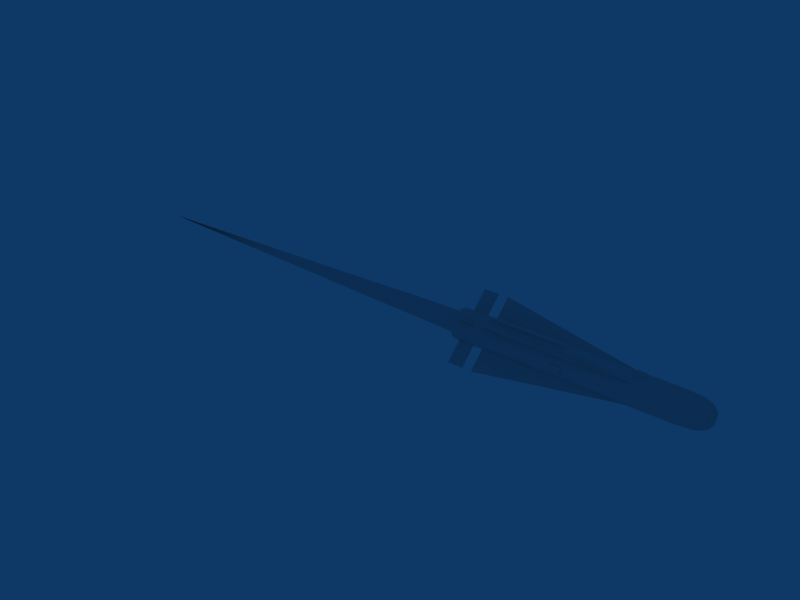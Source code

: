 # Source: AGM-65H_12vert.blend  (saved by Blender 2.49.0; exported with 4.5.12 LTS)
import bpy
from mathutils import Matrix  # noqa: F401  (used for matrix-valued properties, if any)

bpy.ops.wm.read_factory_settings(use_empty=True)
scene = bpy.context.scene
scene.name = 'Scene'

# ---- collections
col_collection_1 = bpy.data.collections.new('Collection 1'); scene.collection.children.link(col_collection_1)

# ---- materials (node trees are filled in below, after node groups)
mat_mat_001 = bpy.data.materials.new('Mat.001')
mat_mat_001.alpha_threshold = 0.0
mat_mat_001.roughness = 0.5
mat_mat_001.line_color = (0.0, 0.0, 0.0, 1.0)

# ---- material node trees

# ---- world
world_world = bpy.data.worlds.new('World'); scene.world = world_world
world_world.color = (0.05656, 0.2208, 0.4)
world_world.use_sun_shadow = False
world_world.sun_shadow_jitter_overblur = 0.0
world_world.cycles.sampling_method = 'MANUAL'
world_world.cycles.sample_map_resolution = 256

# ---- meshes
me_circle_001 = bpy.data.meshes.new('Circle.001')
me_circle_001.from_pydata([(-1.039e+04, 0.1504, 7.451e-08), (-1.039e+04, 0.1303, 0.0752), (-1.039e+04, 0.0752, 0.1303), (-1.039e+04, -6.057e-08, 0.1504), (-1.039e+04, -0.0752, 0.1303), (-1.039e+04, -0.1303, 0.0752), (-1.039e+04, -0.1504, -7.451e-08), (-1.039e+04, -0.1303, -0.0752), (-1.039e+04, -0.0752, -0.1303), (-1.039e+04, 1.115e-08, -0.1504), (-1.039e+04, 0.0752, -0.1303), (-1.039e+04, 0.1303, -0.0752), (-1.039e+04, 0.1049, 2.98e-08), (-1.039e+04, 0.09089, -0.05247), (-1.039e+04, 0.09089, 0.05247), (-1.039e+04, 0.05247, 0.09089), (-1.039e+04, -4.227e-08, 0.1049), (-1.039e+04, -0.05247, 0.09089), (-1.039e+04, -0.09089, 0.05247), (-1.039e+04, -0.1049, -7.451e-08), (-1.039e+04, -0.09089, -0.05247), (-1.039e+04, -0.05247, -0.09089), (-1.039e+04, 7.777e-09, -0.1049), (-1.039e+04, 0.05247, -0.09089), (-1.039e+04, 0.1303, -0.0752), (-1.039e+04, 0.0752, -0.1303), (-1.039e+04, 1.115e-08, -0.1504), (-1.039e+04, -0.0752, -0.1303), (-1.039e+04, -0.1303, -0.0752), (-1.039e+04, -0.1504, -7.451e-08), (-1.039e+04, -0.1303, 0.0752), (-1.039e+04, -0.0752, 0.1303), (-1.039e+04, -6.057e-08, 0.1504), (-1.039e+04, 0.0752, 0.1303), (-1.039e+04, 0.1303, 0.0752), (-1.039e+04, 0.1504, 7.451e-08), (1.139e+04, 0.1303, -0.0752), (1.139e+04, 0.0752, -0.1303), (1.139e+04, 1.115e-08, -0.1504), (1.139e+04, -0.0752, -0.1303), (1.139e+04, -0.1303, -0.0752), (1.139e+04, -0.1504, -7.451e-08), (1.139e+04, -0.1303, 0.0752), (1.139e+04, -0.0752, 0.1303), (1.139e+04, -6.057e-08, 0.1504), (1.139e+04, 0.0752, 0.1303), (1.139e+04, 0.1303, 0.0752), (1.139e+04, 0.1504, 7.451e-08), (1.318e+04, 0.06874, -0.1191), (1.318e+04, 0.1191, -0.06874), (1.318e+04, 1.019e-08, -0.1375), (1.318e+04, -0.06874, -0.1191), (1.318e+04, -0.1191, -0.06874), (1.318e+04, -0.1375, -7.451e-08), (1.318e+04, -0.1191, 0.06874), (1.318e+04, -0.06874, 0.1191), (1.318e+04, -5.536e-08, 0.1375), (1.318e+04, 0.06874, 0.1191), (1.318e+04, 0.1191, 0.06874), (1.318e+04, 0.1375, 5.96e-08), (1.392e+04, 0.05459, -0.09456), (1.392e+04, 0.09456, -0.05459), (1.392e+04, 8.091e-09, -0.1092), (1.392e+04, -0.05459, -0.09456), (1.392e+04, -0.09456, -0.05459), (1.392e+04, -0.1092, -7.451e-08), (1.392e+04, -0.09456, 0.05459), (1.392e+04, -0.05459, 0.09456), (1.392e+04, -4.397e-08, 0.1092), (1.392e+04, 0.05459, 0.09456), (1.392e+04, 0.09456, 0.05459), (1.392e+04, 0.1092, 2.98e-08), (1.428e+04, 0.06774, -0.03911), (1.428e+04, 0.03911, -0.06774), (1.428e+04, 5.797e-09, -0.07822), (1.428e+04, -0.03911, -0.06774), (1.428e+04, -0.06774, -0.03911), (1.428e+04, -0.07822, -8.941e-08), (1.428e+04, -0.06774, 0.03911), (1.428e+04, -0.03911, 0.06774), (1.428e+04, -3.15e-08, 0.07822), (1.428e+04, 0.03911, 0.06774), (1.428e+04, 0.06774, 0.03911), (1.428e+04, 0.07822, 0.0), (1.45e+04, -7.451e-09, -8.941e-08), (1.095e+04, 0.1303, -0.0752), (1.095e+04, 0.0752, -0.1303), (1.095e+04, 1.115e-08, -0.1504), (1.095e+04, -0.0752, -0.1303), (1.095e+04, -0.1303, -0.0752), (1.095e+04, -0.1504, -7.451e-08), (1.095e+04, -0.1303, 0.0752), (1.095e+04, -0.0752, 0.1303), (1.095e+04, -6.057e-08, 0.1504), (1.095e+04, 0.0752, 0.1303), (1.095e+04, 0.1303, 0.0752), (1.095e+04, 0.1504, 7.451e-08), (8070.0, 0.1303, -0.0752), (8070.0, 0.0752, -0.1303), (8070.0, 1.115e-08, -0.1504), (8070.0, -0.0752, -0.1303), (8070.0, -0.1303, -0.0752), (8070.0, -0.1504, -7.451e-08), (8070.0, -0.1303, 0.0752), (8070.0, -0.0752, 0.1303), (8070.0, -6.057e-08, 0.1504), (8070.0, 0.0752, 0.1303), (8070.0, 0.1303, 0.0752), (8070.0, 0.1504, 7.451e-08), (7147.0, 0.1303, -0.0752), (7147.0, 0.0752, -0.1303), (7147.0, 1.115e-08, -0.1504), (7147.0, -0.0752, -0.1303), (7147.0, -0.1303, -0.0752), (7147.0, -0.1504, -7.451e-08), (7147.0, -0.1303, 0.0752), (7147.0, -0.0752, 0.1303), (7147.0, -6.057e-08, 0.1504), (7147.0, 0.0752, 0.1303), (7147.0, 0.1303, 0.0752), (7147.0, 0.1504, 7.451e-08), (-7147.0, 0.1303, -0.0752), (-7147.0, 0.0752, -0.1303), (-7147.0, 1.115e-08, -0.1504), (-7147.0, -0.0752, -0.1303), (-7147.0, -0.1303, -0.0752), (-7147.0, -0.1504, -7.451e-08), (-7147.0, -0.1303, 0.0752), (-7147.0, -0.0752, 0.1303), (-7147.0, -6.057e-08, 0.1504), (-7147.0, 0.0752, 0.1303), (-7147.0, 0.1303, 0.0752), (-7147.0, 0.1504, 7.451e-08), (-8169.0, 0.1303, -0.0752), (-8169.0, 0.0752, -0.1303), (-8169.0, 1.115e-08, -0.1504), (-8169.0, -0.0752, -0.1303), (-8169.0, -0.1303, -0.0752), (-8169.0, -0.1504, -7.451e-08), (-8169.0, -0.1303, 0.0752), (-8169.0, -0.0752, 0.1303), (-8169.0, -6.057e-08, 0.1504), (-8169.0, 0.0752, 0.1303), (-8169.0, 0.1303, 0.0752), (-8169.0, 0.1504, 7.451e-08), (-57.2, 0.1538, -9.875e-05), (-57.2, -0.1538, -9.875e-05), (1118.0, 0.1538, -9.875e-05), (1118.0, -0.1538, -9.875e-05), (-57.2, 0.1446, 0.03565), (-57.2, -0.1446, 0.03565), (-57.2, 0.1434, -0.04214), (-57.2, -0.1434, -0.04214), (1118.0, 0.1434, -0.04214), (1118.0, -0.1434, -0.04214), (1118.0, 0.1446, 0.03565), (1118.0, -0.1446, 0.03565), (-7204.0, -0.2663, -0.2663), (-7204.0, 0.2663, 0.2663), (390.8, -0.08822, -0.1046), (390.8, 0.1046, 0.08822), (7986.0, -0.0964, -0.0964), (7986.0, 0.0964, 0.0964), (-7204.0, -0.0964, -0.0964), (-7204.0, 0.0964, 0.0964), (-8170.0, -0.2654, -0.2654), (-8170.0, 0.2654, 0.2654), (-9747.0, -0.2654, -0.2654), (-9747.0, 0.2654, 0.2654), (-9747.0, -0.0964, -0.0964), (-9747.0, 0.0964, 0.0964), (-8170.0, -0.0964, -0.0964), (-8170.0, 0.0964, 0.0964), (-8958.0, -0.08913, -0.1037), (-8958.0, 0.1037, 0.08913), (-7204.0, 0.2663, 0.2663), (-7204.0, -0.2663, -0.2663), (390.8, 0.08822, 0.1046), (390.8, -0.1046, -0.08822), (7986.0, 0.0964, 0.0964), (7986.0, -0.0964, -0.0964), (-7204.0, 0.0964, 0.0964), (-7204.0, -0.0964, -0.0964), (-8170.0, 0.2654, 0.2654), (-8170.0, -0.2654, -0.2654), (-9747.0, 0.2654, 0.2654), (-9747.0, -0.2654, -0.2654), (-9747.0, 0.0964, 0.0964), (-9747.0, -0.0964, -0.0964), (-8170.0, 0.0964, 0.0964), (-8170.0, -0.0964, -0.0964), (-8958.0, 0.08913, 0.1037), (-8958.0, -0.1037, -0.08913), (-7204.0, 0.2663, -0.2663), (-7204.0, -0.2663, 0.2663), (390.8, 0.1046, -0.08822), (390.8, -0.08822, 0.1046), (7986.0, 0.0964, -0.0964), (7986.0, -0.0964, 0.0964), (-7204.0, 0.0964, -0.0964), (-7204.0, -0.0964, 0.0964), (-8170.0, 0.2654, -0.2654), (-8170.0, -0.2654, 0.2654), (-9747.0, 0.2654, -0.2654), (-9747.0, -0.2654, 0.2654), (-9747.0, 0.0964, -0.0964), (-9747.0, -0.0964, 0.0964), (-8170.0, 0.0964, -0.0964), (-8170.0, -0.0964, 0.0964), (-8958.0, 0.1037, -0.08913), (-8958.0, -0.08913, 0.1037), (-7204.0, -0.2663, 0.2663), (-7204.0, 0.2663, -0.2663), (390.8, -0.1046, 0.08822), (390.8, 0.08822, -0.1046), (7986.0, -0.0964, 0.0964), (7986.0, 0.0964, -0.0964), (-7204.0, -0.0964, 0.0964), (-7204.0, 0.0964, -0.0964), (-8170.0, -0.2654, 0.2654), (-8170.0, 0.2654, -0.2654), (-9747.0, -0.2654, 0.2654), (-9747.0, 0.2654, -0.2654), (-9747.0, -0.0964, 0.0964), (-9747.0, 0.0964, -0.0964), (-8170.0, -0.0964, 0.0964), (-8170.0, 0.0964, -0.0964), (-8958.0, -0.1037, 0.08913), (-8958.0, 0.08913, -0.1037), (8373.0, 0.03838, 0.136), (8373.0, -0.0366, 0.136), (7066.0, -0.0366, 0.136), (7066.0, 0.03838, 0.136), (7353.0, -0.02297, 0.1725), (7353.0, 0.02474, 0.1725), (8087.0, 0.02474, 0.1725), (8087.0, -0.02297, 0.1725), (607.0, -0.02297, 0.1725), (607.0, 0.02474, 0.1725), (-6819.0, 0.02474, 0.1725), (-6819.0, -0.02297, 0.1725), (-7105.0, 0.03838, 0.136), (-7105.0, -0.0366, 0.136), (893.2, -0.0366, 0.136), (893.2, 0.03838, 0.136)], [], [(12, 0, 11, 13), (1, 0, 12, 14), (2, 1, 14, 15), (2, 15, 16, 3), (4, 3, 16, 17), (5, 4, 17, 18), (5, 18, 19, 6), (7, 6, 19, 20), (7, 20, 21, 8), (9, 8, 21, 22), (10, 9, 22, 23), (10, 23, 13, 11), (16, 15, 14, 17), (17, 14, 12, 18), (18, 12, 13, 19), (19, 13, 21, 20), (13, 23, 22, 21), (37, 36, 49, 48), (38, 37, 48, 50), (39, 38, 50, 51), (40, 39, 51, 52), (41, 40, 52, 53), (42, 41, 53, 54), (43, 42, 54, 55), (44, 43, 55, 56), (45, 44, 56, 57), (46, 45, 57, 58), (47, 46, 58, 59), (47, 59, 49, 36), (48, 49, 61, 60), (50, 48, 60, 62), (51, 50, 62, 63), (52, 51, 63, 64), (53, 52, 64, 65), (54, 53, 65, 66), (55, 54, 66, 67), (56, 55, 67, 68), (57, 56, 68, 69), (58, 57, 69, 70), (59, 58, 70, 71), (59, 71, 61, 49), (60, 61, 72, 73), (62, 60, 73, 74), (63, 62, 74, 75), (64, 63, 75, 76), (65, 64, 76, 77), (66, 65, 77, 78), (67, 66, 78, 79), (68, 67, 79, 80), (69, 68, 80, 81), (70, 69, 81, 82), (71, 70, 82, 83), (71, 83, 72, 61), (73, 72, 84), (74, 73, 84), (75, 74, 84), (76, 75, 84), (77, 76, 84), (78, 77, 84), (79, 78, 84), (80, 79, 84), (81, 80, 84), (82, 81, 84), (83, 82, 84), (83, 84, 72), (85, 36, 37, 86), (86, 37, 38, 87), (87, 38, 39, 88), (88, 39, 40, 89), (89, 40, 41, 90), (90, 41, 42, 91), (91, 42, 43, 92), (92, 43, 44, 93), (93, 44, 45, 94), (94, 45, 46, 95), (95, 46, 47, 96), (36, 85, 96, 47), (97, 85, 86, 98), (98, 86, 87, 99), (99, 87, 88, 100), (100, 88, 89, 101), (101, 89, 90, 102), (102, 90, 91, 103), (103, 91, 92, 104), (104, 92, 93, 105), (105, 93, 94, 106), (106, 94, 95, 107), (107, 95, 96, 108), (85, 97, 108, 96), (109, 97, 98, 110), (110, 98, 99, 111), (111, 99, 100, 112), (112, 100, 101, 113), (113, 101, 102, 114), (114, 102, 103, 115), (115, 103, 104, 116), (116, 104, 105, 117), (117, 105, 106, 118), (118, 106, 107, 119), (119, 107, 108, 120), (97, 109, 120, 108), (121, 109, 110, 122), (122, 110, 111, 123), (123, 111, 112, 124), (124, 112, 113, 125), (125, 113, 114, 126), (126, 114, 115, 127), (127, 115, 116, 128), (128, 116, 117, 129), (129, 117, 118, 130), (130, 118, 119, 131), (131, 119, 120, 132), (109, 121, 132, 120), (24, 133, 134, 25), (133, 121, 122, 134), (25, 134, 135, 26), (134, 122, 123, 135), (26, 135, 136, 27), (135, 123, 124, 136), (27, 136, 137, 28), (136, 124, 125, 137), (28, 137, 138, 29), (137, 125, 126, 138), (29, 138, 139, 30), (138, 126, 127, 139), (30, 139, 140, 31), (139, 127, 128, 140), (31, 140, 141, 32), (140, 128, 129, 141), (32, 141, 142, 33), (141, 129, 130, 142), (33, 142, 143, 34), (142, 130, 131, 143), (34, 143, 144, 35), (143, 131, 132, 144), (121, 133, 144, 132), (133, 24, 35, 144), (145, 147, 153, 151), (146, 152, 154, 148), (147, 145, 149, 155), (148, 156, 150, 146), (165, 167, 173), (174, 168, 166), (167, 169, 173), (174, 170, 168), (165, 173, 171), (172, 174, 166), (159, 157, 163), (164, 158, 160), (161, 157, 159), (160, 158, 162), (183, 185, 191), (192, 186, 184), (185, 187, 191), (192, 188, 186), (183, 191, 189), (190, 192, 184), (177, 175, 181), (182, 176, 178), (179, 175, 177), (178, 176, 180), (201, 203, 209), (210, 204, 202), (203, 205, 209), (210, 206, 204), (201, 209, 207), (208, 210, 202), (195, 193, 199), (200, 194, 196), (197, 193, 195), (196, 194, 198), (219, 221, 227), (228, 222, 220), (221, 223, 227), (228, 224, 222), (219, 227, 225), (226, 228, 220), (213, 211, 217), (218, 212, 214), (215, 211, 213), (214, 212, 216), (231, 233, 234, 232), (232, 234, 235, 229), (229, 235, 236, 230), (230, 236, 233, 231), (236, 235, 234, 233), (237, 238, 239, 240), (243, 237, 240, 242), (244, 238, 237, 243), (238, 244, 241, 239), (242, 240, 239, 241)])
me_circle_001.polygons.foreach_set('use_smooth', [0, 0, 0, 0, 0, 0, 0, 0, 0, 0, 0, 0, 0, 0, 0, 0, 0, 1, 1, 1, 1, 1, 1, 1, 1, 1, 1, 1, 1, 1, 1, 1, 1, 1, 1, 1, 1, 1, 1, 1, 1, 1, 1, 1, 1, 1, 1, 1, 1, 1, 1, 1, 1, 1, 1, 1, 1, 1, 1, 1, 1, 1, 1, 1, 1, 1, 1, 1, 1, 1, 1, 1, 1, 1, 1, 1, 1, 1, 1, 1, 1, 1, 1, 1, 1, 1, 1, 1, 1, 1, 1, 1, 1, 1, 1, 1, 1, 1, 1, 1, 1, 1, 1, 1, 1, 1, 1, 1, 1, 1, 1, 1, 1, 1, 1, 1, 1, 1, 1, 1, 1, 1, 1, 1, 1, 1, 1, 1, 1, 1, 1, 1, 1, 1, 1, 1, 1, 1, 1, 1, 1, 1, 1, 1, 1, 1, 1, 1, 1, 1, 1, 1, 1, 1, 1, 1, 1, 1, 1, 1, 1, 1, 1, 1, 1, 1, 1, 1, 1, 1, 1, 1, 1, 1, 1, 1, 1, 1, 1, 1, 1, 0, 0, 0, 0, 0, 0, 0, 0, 0, 0])
_ca = me_circle_001.color_attributes.new('Col', 'BYTE_COLOR', 'CORNER')
_ca.data.foreach_set('color', [0.147, 0.147, 0.147, 1.0, 0.147, 0.147, 0.147, 1.0, 0.147, 0.147, 0.147, 1.0, 0.147, 0.147, 0.147, 1.0, 0.147, 0.147, 0.147, 1.0, 0.147, 0.147, 0.147, 1.0, 0.147, 0.147, 0.147, 1.0, 0.147, 0.147, 0.147, 1.0, 0.147, 0.147, 0.147, 1.0, 0.147, 0.147, 0.147, 1.0, 0.147, 0.147, 0.147, 1.0, 0.147, 0.147, 0.147, 1.0, 0.147, 0.147, 0.147, 1.0, 0.147, 0.147, 0.147, 1.0, 0.147, 0.147, 0.147, 1.0, 0.147, 0.147, 0.147, 1.0, 0.147, 0.147, 0.147, 1.0, 0.147, 0.147, 0.147, 1.0, 0.147, 0.147, 0.147, 1.0, 0.147, 0.147, 0.147, 1.0, 0.147, 0.147, 0.147, 1.0, 0.147, 0.147, 0.147, 1.0, 0.147, 0.147, 0.147, 1.0, 0.147, 0.147, 0.147, 1.0, 0.147, 0.147, 0.147, 1.0, 0.147, 0.147, 0.147, 1.0, 0.147, 0.147, 0.147, 1.0, 0.147, 0.147, 0.147, 1.0, 0.147, 0.147, 0.147, 1.0, 0.147, 0.147, 0.147, 1.0, 0.147, 0.147, 0.147, 1.0, 0.147, 0.147, 0.147, 1.0, 0.147, 0.147, 0.147, 1.0, 0.147, 0.147, 0.147, 1.0, 0.147, 0.147, 0.147, 1.0, 0.147, 0.147, 0.147, 1.0, 0.147, 0.147, 0.147, 1.0, 0.147, 0.147, 0.147, 1.0, 0.147, 0.147, 0.147, 1.0, 0.147, 0.147, 0.147, 1.0, 0.147, 0.147, 0.147, 1.0, 0.147, 0.147, 0.147, 1.0, 0.147, 0.147, 0.147, 1.0, 0.147, 0.147, 0.147, 1.0, 0.147, 0.147, 0.147, 1.0, 0.147, 0.147, 0.147, 1.0, 0.147, 0.147, 0.147, 1.0, 0.147, 0.147, 0.147, 1.0, 0.01681, 0.01681, 0.01681, 1.0, 0.01681, 0.01681, 0.01681, 1.0, 0.01681, 0.01681, 0.01681, 1.0, 0.01681, 0.01681, 0.01681, 1.0, 0.01681, 0.01681, 0.01681, 1.0, 0.01681, 0.01681, 0.01681, 1.0, 0.01681, 0.01681, 0.01681, 1.0, 0.01681, 0.01681, 0.01681, 1.0, 0.01681, 0.01681, 0.01681, 1.0, 0.01681, 0.01681, 0.01681, 1.0, 0.01681, 0.01681, 0.01681, 1.0, 0.01681, 0.01681, 0.01681, 1.0, 0.01681, 0.01681, 0.01681, 1.0, 0.01681, 0.01681, 0.01681, 1.0, 0.01681, 0.01681, 0.01681, 1.0, 0.01681, 0.01681, 0.01681, 1.0, 0.01681, 0.01681, 0.01681, 1.0, 0.01681, 0.01681, 0.01681, 1.0, 0.01681, 0.01681, 0.01681, 1.0, 0.01681, 0.01681, 0.01681, 1.0, 0.1221, 0.117, 0.0648, 1.0, 0.1221, 0.117, 0.0648, 1.0, 0.1221, 0.117, 0.0648, 1.0, 0.1221, 0.117, 0.0648, 1.0, 0.1221, 0.117, 0.0648, 1.0, 0.1221, 0.117, 0.0648, 1.0, 0.1221, 0.117, 0.0648, 1.0, 0.1221, 0.117, 0.0648, 1.0, 0.1221, 0.117, 0.0648, 1.0, 0.1221, 0.117, 0.0648, 1.0, 0.1221, 0.117, 0.0648, 1.0, 0.1221, 0.117, 0.0648, 1.0, 0.1221, 0.117, 0.0648, 1.0, 0.1221, 0.117, 0.0648, 1.0, 0.1221, 0.117, 0.0648, 1.0, 0.1221, 0.117, 0.0648, 1.0, 0.1221, 0.117, 0.0648, 1.0, 0.1221, 0.117, 0.0648, 1.0, 0.1221, 0.117, 0.0648, 1.0, 0.1221, 0.117, 0.0648, 1.0, 0.1221, 0.117, 0.0648, 1.0, 0.1221, 0.117, 0.0648, 1.0, 0.1221, 0.117, 0.0648, 1.0, 0.1221, 0.117, 0.0648, 1.0, 0.1221, 0.117, 0.0648, 1.0, 0.1221, 0.117, 0.0648, 1.0, 0.1221, 0.117, 0.0648, 1.0, 0.1221, 0.117, 0.0648, 1.0, 0.1221, 0.117, 0.0648, 1.0, 0.1221, 0.117, 0.0648, 1.0, 0.1221, 0.117, 0.0648, 1.0, 0.1221, 0.117, 0.0648, 1.0, 0.1221, 0.117, 0.0648, 1.0, 0.1221, 0.117, 0.0648, 1.0, 0.1221, 0.117, 0.0648, 1.0, 0.1221, 0.117, 0.0648, 1.0, 0.1221, 0.117, 0.0648, 1.0, 0.1221, 0.117, 0.0648, 1.0, 0.1221, 0.117, 0.0648, 1.0, 0.1221, 0.117, 0.0648, 1.0, 0.1221, 0.117, 0.0648, 1.0, 0.1221, 0.117, 0.0648, 1.0, 0.1221, 0.117, 0.0648, 1.0, 0.1221, 0.117, 0.0648, 1.0, 0.1221, 0.117, 0.0648, 1.0, 0.1221, 0.117, 0.0648, 1.0, 0.1221, 0.117, 0.0648, 1.0, 0.1221, 0.117, 0.0648, 1.0, 0.1221, 0.117, 0.0648, 1.0, 0.1221, 0.117, 0.0648, 1.0, 0.1221, 0.117, 0.0648, 1.0, 0.1221, 0.117, 0.0648, 1.0, 0.1221, 0.117, 0.0648, 1.0, 0.1221, 0.117, 0.0648, 1.0, 0.1221, 0.117, 0.0648, 1.0, 0.1221, 0.117, 0.0648, 1.0, 0.1221, 0.117, 0.0648, 1.0, 0.1221, 0.117, 0.0648, 1.0, 0.1221, 0.117, 0.0648, 1.0, 0.1221, 0.117, 0.0648, 1.0, 0.1221, 0.117, 0.0648, 1.0, 0.1221, 0.117, 0.0648, 1.0, 0.1221, 0.117, 0.0648, 1.0, 0.1221, 0.117, 0.0648, 1.0, 0.1221, 0.117, 0.0648, 1.0, 0.1221, 0.117, 0.0648, 1.0, 0.1221, 0.117, 0.0648, 1.0, 0.1221, 0.117, 0.0648, 1.0, 0.1221, 0.117, 0.0648, 1.0, 0.1221, 0.117, 0.0648, 1.0, 0.1221, 0.117, 0.0648, 1.0, 0.1221, 0.117, 0.0648, 1.0, 0.1221, 0.117, 0.0648, 1.0, 0.1221, 0.117, 0.0648, 1.0, 0.1221, 0.117, 0.0648, 1.0, 0.1221, 0.117, 0.0648, 1.0, 0.1221, 0.117, 0.0648, 1.0, 0.1221, 0.117, 0.0648, 1.0, 0.1221, 0.117, 0.0648, 1.0, 0.1221, 0.117, 0.0648, 1.0, 0.1221, 0.117, 0.0648, 1.0, 0.1221, 0.117, 0.0648, 1.0, 0.1221, 0.117, 0.0648, 1.0, 0.1221, 0.117, 0.0648, 1.0, 0.1221, 0.117, 0.0648, 1.0, 0.1221, 0.117, 0.0648, 1.0, 0.1221, 0.117, 0.0648, 1.0, 0.1221, 0.117, 0.0648, 1.0, 0.1221, 0.117, 0.0648, 1.0, 0.1221, 0.117, 0.0648, 1.0, 0.1221, 0.117, 0.0648, 1.0, 0.1221, 0.117, 0.0648, 1.0, 0.1221, 0.117, 0.0648, 1.0, 0.1221, 0.117, 0.0648, 1.0, 0.1221, 0.117, 0.0648, 1.0, 0.1221, 0.117, 0.0648, 1.0, 0.4452, 0.4452, 0.4452, 1.0, 0.4452, 0.4452, 0.4452, 1.0, 0.4452, 0.4452, 0.4452, 1.0, 0.4452, 0.4452, 0.4452, 1.0, 0.4452, 0.4452, 0.4452, 1.0, 0.4452, 0.4452, 0.4452, 1.0, 0.4452, 0.4452, 0.4452, 1.0, 0.4452, 0.4452, 0.4452, 1.0, 0.4452, 0.4452, 0.4452, 1.0, 0.4452, 0.4452, 0.4452, 1.0, 0.4452, 0.4452, 0.4452, 1.0, 0.4452, 0.4452, 0.4452, 1.0, 0.4452, 0.4452, 0.4452, 1.0, 0.4452, 0.4452, 0.4452, 1.0, 0.4452, 0.4452, 0.4452, 1.0, 0.4452, 0.4452, 0.4452, 1.0, 0.4452, 0.4452, 0.4452, 1.0, 0.4452, 0.4452, 0.4452, 1.0, 0.4452, 0.4452, 0.4452, 1.0, 0.4452, 0.4452, 0.4452, 1.0, 0.4452, 0.4452, 0.4452, 1.0, 0.4452, 0.4452, 0.4452, 1.0, 0.4452, 0.4452, 0.4452, 1.0, 0.4452, 0.4452, 0.4452, 1.0, 0.4452, 0.4452, 0.4452, 1.0, 0.4452, 0.4452, 0.4452, 1.0, 0.4452, 0.4452, 0.4452, 1.0, 0.4452, 0.4452, 0.4452, 1.0, 0.4452, 0.4452, 0.4452, 1.0, 0.4452, 0.4452, 0.4452, 1.0, 0.4452, 0.4452, 0.4452, 1.0, 0.4452, 0.4452, 0.4452, 1.0, 0.4452, 0.4452, 0.4452, 1.0, 0.4452, 0.4452, 0.4452, 1.0, 0.4452, 0.4452, 0.4452, 1.0, 0.4452, 0.4452, 0.4452, 1.0, 0.4452, 0.4452, 0.4452, 1.0, 0.4452, 0.4452, 0.4452, 1.0, 0.4452, 0.4452, 0.4452, 1.0, 0.4452, 0.4452, 0.4452, 1.0, 0.4452, 0.4452, 0.4452, 1.0, 0.4452, 0.4452, 0.4452, 1.0, 0.4452, 0.4452, 0.4452, 1.0, 0.4452, 0.4452, 0.4452, 1.0, 0.4452, 0.4452, 0.4452, 1.0, 0.4452, 0.4452, 0.4452, 1.0, 0.4452, 0.4452, 0.4452, 1.0, 0.4452, 0.4452, 0.4452, 1.0, 0.4452, 0.4452, 0.4452, 1.0, 0.4452, 0.4452, 0.4452, 1.0, 0.4452, 0.4452, 0.4452, 1.0, 0.4452, 0.4452, 0.4452, 1.0, 0.4452, 0.4452, 0.4452, 1.0, 0.4452, 0.4452, 0.4452, 1.0, 0.4452, 0.4452, 0.4452, 1.0, 0.4452, 0.4452, 0.4452, 1.0, 0.4452, 0.4452, 0.4452, 1.0, 0.4452, 0.4452, 0.4452, 1.0, 0.4452, 0.4452, 0.4452, 1.0, 0.4452, 0.4452, 0.4452, 1.0, 0.4452, 0.4452, 0.4452, 1.0, 0.4452, 0.4452, 0.4452, 1.0, 0.4452, 0.4452, 0.4452, 1.0, 0.4452, 0.4452, 0.4452, 1.0, 0.4452, 0.4452, 0.4452, 1.0, 0.4452, 0.4452, 0.4452, 1.0, 0.4452, 0.4452, 0.4452, 1.0, 0.4452, 0.4452, 0.4452, 1.0, 0.4452, 0.4452, 0.4452, 1.0, 0.4452, 0.4452, 0.4452, 1.0, 0.4452, 0.4452, 0.4452, 1.0, 0.4452, 0.4452, 0.4452, 1.0, 0.4452, 0.4452, 0.4452, 1.0, 0.4452, 0.4452, 0.4452, 1.0, 0.4452, 0.4452, 0.4452, 1.0, 0.4452, 0.4452, 0.4452, 1.0, 0.4452, 0.4452, 0.4452, 1.0, 0.4452, 0.4452, 0.4452, 1.0, 0.4452, 0.4452, 0.4452, 1.0, 0.4452, 0.4452, 0.4452, 1.0, 0.4452, 0.4452, 0.4452, 1.0, 0.4452, 0.4452, 0.4452, 1.0, 0.4452, 0.4452, 0.4452, 1.0, 0.4452, 0.4452, 0.4452, 1.0, 0.4452, 0.4452, 0.4452, 1.0, 0.4452, 0.4452, 0.4452, 1.0, 0.4452, 0.4452, 0.4452, 1.0, 0.4452, 0.4452, 0.4452, 1.0, 0.4452, 0.4452, 0.4452, 1.0, 0.4452, 0.4452, 0.4452, 1.0, 0.4452, 0.4452, 0.4452, 1.0, 0.4452, 0.4452, 0.4452, 1.0, 0.4452, 0.4452, 0.4452, 1.0, 0.4452, 0.4452, 0.4452, 1.0, 0.4452, 0.4452, 0.4452, 1.0, 0.4452, 0.4452, 0.4452, 1.0, 0.4452, 0.4452, 0.4452, 1.0, 0.4452, 0.4452, 0.4452, 1.0, 0.4452, 0.4452, 0.4452, 1.0, 0.4452, 0.4452, 0.4452, 1.0, 0.4452, 0.4452, 0.4452, 1.0, 0.4452, 0.4452, 0.4452, 1.0, 0.4452, 0.4452, 0.4452, 1.0, 0.4452, 0.4452, 0.4452, 1.0, 0.4452, 0.4452, 0.4452, 1.0, 0.4452, 0.4452, 0.4452, 1.0, 0.4452, 0.4452, 0.4452, 1.0, 0.4452, 0.4452, 0.4452, 1.0, 0.4452, 0.4452, 0.4452, 1.0, 0.4452, 0.4452, 0.4452, 1.0, 0.4452, 0.4452, 0.4452, 1.0, 0.4452, 0.4452, 0.4452, 1.0, 0.4452, 0.4452, 0.4452, 1.0, 0.4452, 0.4452, 0.4452, 1.0, 0.4452, 0.4452, 0.4452, 1.0, 0.4452, 0.4452, 0.4452, 1.0, 0.4452, 0.4452, 0.4452, 1.0, 0.4452, 0.4452, 0.4452, 1.0, 0.4452, 0.4452, 0.4452, 1.0, 0.4452, 0.4452, 0.4452, 1.0, 0.4452, 0.4452, 0.4452, 1.0, 0.4452, 0.4452, 0.4452, 1.0, 0.4452, 0.4452, 0.4452, 1.0, 0.4452, 0.4452, 0.4452, 1.0, 0.4452, 0.4452, 0.4452, 1.0, 0.4452, 0.4452, 0.4452, 1.0, 0.4452, 0.4452, 0.4452, 1.0, 0.4452, 0.4452, 0.4452, 1.0, 0.4452, 0.4452, 0.4452, 1.0, 0.4452, 0.4452, 0.4452, 1.0, 0.4452, 0.4452, 0.4452, 1.0, 0.4452, 0.4452, 0.4452, 1.0, 0.1221, 0.117, 0.0648, 1.0, 0.1221, 0.117, 0.0648, 1.0, 0.1221, 0.117, 0.0648, 1.0, 0.1221, 0.117, 0.0648, 1.0, 0.1195, 0.1144, 0.06301, 0.9961, 0.1221, 0.117, 0.0648, 1.0, 0.1221, 0.117, 0.0648, 1.0, 0.1195, 0.1144, 0.06301, 0.9961, 0.1221, 0.117, 0.0648, 1.0, 0.1221, 0.117, 0.0648, 1.0, 0.1221, 0.117, 0.0648, 1.0, 0.1221, 0.117, 0.0648, 1.0, 0.1221, 0.117, 0.0648, 1.0, 0.1221, 0.117, 0.0648, 1.0, 0.1221, 0.117, 0.0648, 1.0, 0.1221, 0.117, 0.0648, 1.0, 0.1221, 0.117, 0.0648, 1.0, 0.1221, 0.117, 0.0648, 1.0, 0.1221, 0.117, 0.0648, 1.0, 0.1221, 0.117, 0.0648, 1.0, 0.1221, 0.117, 0.0648, 1.0, 0.1221, 0.117, 0.0648, 1.0, 0.1221, 0.117, 0.0648, 1.0, 0.1221, 0.117, 0.0648, 1.0, 0.1221, 0.117, 0.0648, 1.0, 0.1221, 0.117, 0.0648, 1.0, 0.1221, 0.117, 0.0648, 1.0, 0.1221, 0.117, 0.0648, 1.0, 0.1221, 0.117, 0.0648, 1.0, 0.1221, 0.117, 0.0648, 1.0, 0.1221, 0.117, 0.0648, 1.0, 0.1221, 0.117, 0.0648, 1.0, 0.1221, 0.117, 0.0648, 1.0, 0.1221, 0.117, 0.0648, 1.0, 0.1221, 0.117, 0.0648, 1.0, 0.1221, 0.117, 0.0648, 1.0, 0.1195, 0.1144, 0.06301, 0.9961, 0.1195, 0.1144, 0.06301, 0.9961, 0.1195, 0.1144, 0.06301, 0.9961, 0.1195, 0.1144, 0.06301, 0.9961, 0.1221, 0.117, 0.0648, 1.0, 0.1221, 0.117, 0.0648, 1.0, 0.1221, 0.117, 0.0648, 1.0, 0.1221, 0.117, 0.0648, 1.0, 0.1221, 0.117, 0.0648, 1.0, 0.1221, 0.117, 0.0648, 1.0, 0.1221, 0.117, 0.0648, 1.0, 0.1221, 0.117, 0.0648, 1.0, 0.06301, 0.06301, 0.06301, 1.0, 0.06301, 0.06301, 0.06301, 1.0, 0.06301, 0.06301, 0.06301, 1.0, 0.06301, 0.06301, 0.06301, 1.0, 0.06301, 0.06301, 0.06301, 1.0, 0.06301, 0.06301, 0.06301, 1.0, 0.06301, 0.06301, 0.06301, 1.0, 0.06301, 0.06301, 0.06301, 1.0, 0.06301, 0.06301, 0.06301, 1.0, 0.06301, 0.06301, 0.06301, 1.0, 0.06301, 0.06301, 0.06301, 1.0, 0.06301, 0.06301, 0.06301, 1.0, 0.06301, 0.06301, 0.06301, 1.0, 0.06301, 0.06301, 0.06301, 1.0, 0.06301, 0.06301, 0.06301, 1.0, 0.06301, 0.06301, 0.06301, 1.0, 0.06301, 0.06301, 0.06301, 1.0, 0.06301, 0.06301, 0.06301, 1.0, 0.06301, 0.06301, 0.06301, 1.0, 0.06301, 0.06301, 0.06301, 1.0, 0.06301, 0.06301, 0.06301, 1.0, 0.06301, 0.06301, 0.06301, 1.0, 0.06301, 0.06301, 0.06301, 1.0, 0.06301, 0.06301, 0.06301, 1.0, 0.06301, 0.06301, 0.06301, 1.0, 0.06301, 0.06301, 0.06301, 1.0, 0.06301, 0.06301, 0.06301, 1.0, 0.06301, 0.06301, 0.06301, 1.0, 0.06301, 0.06301, 0.06301, 1.0, 0.06301, 0.06301, 0.06301, 1.0, 0.06301, 0.06301, 0.06301, 1.0, 0.06301, 0.06301, 0.06301, 1.0, 0.06301, 0.06301, 0.06301, 1.0, 0.06301, 0.06301, 0.06301, 1.0, 0.06301, 0.06301, 0.06301, 1.0, 0.06301, 0.06301, 0.06301, 1.0, 0.06301, 0.06301, 0.06301, 1.0, 0.06301, 0.06301, 0.06301, 1.0, 0.06301, 0.06301, 0.06301, 1.0, 0.06301, 0.06301, 0.06301, 1.0, 0.06301, 0.06301, 0.06301, 1.0, 0.06301, 0.06301, 0.06301, 1.0, 0.06301, 0.06301, 0.06301, 1.0, 0.06301, 0.06301, 0.06301, 1.0, 0.06301, 0.06301, 0.06301, 1.0, 0.06301, 0.06301, 0.06301, 1.0, 0.06301, 0.06301, 0.06301, 1.0, 0.06301, 0.06301, 0.06301, 1.0, 0.1195, 0.1144, 0.06301, 0.9961, 0.1195, 0.1144, 0.06301, 0.9961, 0.1195, 0.1144, 0.06301, 0.9961, 0.1195, 0.1144, 0.06301, 0.9961, 0.1195, 0.1144, 0.06301, 0.9961, 0.1195, 0.1144, 0.06301, 0.9961, 0.1195, 0.1144, 0.06301, 0.9961, 0.1195, 0.1144, 0.06301, 0.9961, 0.1221, 0.117, 0.0648, 1.0, 0.1221, 0.117, 0.0648, 1.0, 0.1221, 0.117, 0.0648, 1.0, 0.1221, 0.117, 0.0648, 1.0, 0.1195, 0.1144, 0.06301, 0.9961, 0.1195, 0.1144, 0.06301, 0.9961, 0.1195, 0.1144, 0.06301, 0.9961, 0.1195, 0.1144, 0.06301, 0.9961, 0.1221, 0.117, 0.0648, 1.0, 0.1221, 0.117, 0.0648, 1.0, 0.1221, 0.117, 0.0648, 1.0, 0.1221, 0.117, 0.0648, 1.0, 0.1221, 0.117, 0.0648, 1.0, 0.1221, 0.117, 0.0648, 1.0, 0.1221, 0.117, 0.0648, 1.0, 0.1221, 0.117, 0.0648, 1.0, 0.1195, 0.1144, 0.06301, 0.9961, 0.1195, 0.1144, 0.06301, 0.9961, 0.1195, 0.1144, 0.06301, 0.9961, 0.1195, 0.1144, 0.06301, 0.9961, 0.1195, 0.1144, 0.0648, 0.9961, 0.1221, 0.117, 0.0648, 1.0, 0.1221, 0.117, 0.0648, 1.0, 0.1221, 0.117, 0.0648, 1.0, 0.1221, 0.117, 0.0648, 1.0, 0.1221, 0.117, 0.0648, 1.0, 0.1221, 0.117, 0.0648, 1.0, 0.1221, 0.117, 0.0648, 1.0, 0.1195, 0.1144, 0.06301, 0.9961, 0.1195, 0.1144, 0.06301, 0.9961, 0.1195, 0.1144, 0.06301, 0.9961, 0.1195, 0.1144, 0.06301, 0.9961, 0.1221, 0.117, 0.0648, 1.0, 0.1221, 0.117, 0.0648, 1.0, 0.1221, 0.117, 0.0648, 1.0, 0.1221, 0.117, 0.0648, 1.0, 0.1221, 0.117, 0.0648, 1.0, 0.1221, 0.117, 0.0648, 1.0, 0.1221, 0.117, 0.0648, 1.0, 0.1221, 0.117, 0.0648, 1.0, 0.1221, 0.117, 0.0648, 1.0, 0.1195, 0.1144, 0.06301, 0.9961, 0.1195, 0.1144, 0.06301, 0.9961, 0.1221, 0.117, 0.0648, 1.0, 0.2961, 0.06301, 0.0356, 1.0, 0.2961, 0.06301, 0.0356, 1.0, 0.2961, 0.06301, 0.0356, 1.0, 0.2961, 0.06301, 0.0356, 1.0, 0.1221, 0.117, 0.0648, 1.0, 0.1195, 0.1144, 0.06301, 0.9961, 0.1195, 0.1144, 0.06301, 0.9961, 0.1221, 0.117, 0.0648, 1.0, 0.2961, 0.06301, 0.0356, 1.0, 0.2961, 0.06301, 0.0356, 1.0, 0.2961, 0.06301, 0.0356, 1.0, 0.2961, 0.06301, 0.0356, 1.0, 0.1221, 0.117, 0.0648, 1.0, 0.1221, 0.117, 0.0648, 1.0, 0.1221, 0.117, 0.0648, 1.0, 0.1221, 0.117, 0.0648, 1.0, 0.2961, 0.06301, 0.0356, 1.0, 0.2961, 0.06301, 0.0356, 1.0, 0.2961, 0.06301, 0.0356, 1.0, 0.2961, 0.06301, 0.0356, 1.0, 0.1221, 0.117, 0.0648, 1.0, 0.1195, 0.1144, 0.06301, 0.9961, 0.1195, 0.1144, 0.06301, 0.9961, 0.1221, 0.117, 0.0648, 1.0, 0.2961, 0.06301, 0.0356, 1.0, 0.2961, 0.06301, 0.0356, 1.0, 0.2961, 0.06301, 0.0356, 1.0, 0.2961, 0.06301, 0.0356, 1.0, 0.1221, 0.117, 0.0648, 1.0, 0.1221, 0.117, 0.0648, 1.0, 0.1221, 0.117, 0.0648, 1.0, 0.1221, 0.117, 0.0648, 1.0, 0.2961, 0.06301, 0.0356, 1.0, 0.2961, 0.06301, 0.0356, 1.0, 0.2961, 0.06301, 0.0356, 1.0, 0.2961, 0.06301, 0.0356, 1.0, 0.1221, 0.117, 0.0648, 1.0, 0.1221, 0.117, 0.0648, 1.0, 0.1221, 0.117, 0.0648, 1.0, 0.1221, 0.117, 0.0648, 1.0, 0.2961, 0.06301, 0.0356, 1.0, 0.2961, 0.06301, 0.0356, 1.0, 0.2961, 0.06301, 0.0356, 1.0, 0.2961, 0.06301, 0.0356, 1.0, 0.1221, 0.117, 0.0648, 1.0, 0.1195, 0.1144, 0.06301, 0.9961, 0.1195, 0.1144, 0.06301, 0.9961, 0.1221, 0.117, 0.0648, 1.0, 0.2961, 0.06301, 0.0356, 1.0, 0.2961, 0.06301, 0.0356, 1.0, 0.2961, 0.06301, 0.0356, 1.0, 0.2961, 0.06301, 0.0356, 1.0, 0.1221, 0.117, 0.0648, 1.0, 0.1195, 0.1144, 0.0648, 0.9961, 0.1221, 0.117, 0.0648, 1.0, 0.1221, 0.117, 0.0648, 1.0, 0.2961, 0.06301, 0.0356, 1.0, 0.2961, 0.06301, 0.0356, 1.0, 0.2961, 0.06301, 0.0356, 1.0, 0.2961, 0.06301, 0.0356, 1.0, 0.1221, 0.117, 0.0648, 1.0, 0.1221, 0.117, 0.0648, 1.0, 0.1221, 0.117, 0.0648, 1.0, 0.1221, 0.117, 0.0648, 1.0, 0.2961, 0.06301, 0.0356, 1.0, 0.2961, 0.06301, 0.0356, 1.0, 0.2961, 0.06301, 0.0356, 1.0, 0.2961, 0.06301, 0.0356, 1.0, 0.1221, 0.117, 0.0648, 1.0, 0.1195, 0.1144, 0.06301, 0.9961, 0.1195, 0.1144, 0.06301, 0.9961, 0.1221, 0.117, 0.0648, 1.0, 0.2961, 0.06301, 0.0356, 1.0, 0.2961, 0.06301, 0.0356, 1.0, 0.2961, 0.06301, 0.0356, 1.0, 0.2961, 0.06301, 0.0356, 1.0, 0.1221, 0.117, 0.0648, 1.0, 0.1221, 0.117, 0.0648, 1.0, 0.1221, 0.117, 0.0648, 1.0, 0.1221, 0.117, 0.0648, 1.0, 0.2961, 0.06301, 0.0356, 1.0, 0.2961, 0.06301, 0.0356, 1.0, 0.2961, 0.06301, 0.0356, 1.0, 0.2961, 0.06301, 0.0356, 1.0, 0.2961, 0.06301, 0.0356, 1.0, 0.2961, 0.06301, 0.0356, 1.0, 0.2961, 0.06301, 0.0356, 1.0, 0.2961, 0.06301, 0.0356, 1.0, 0.1221, 0.117, 0.0648, 1.0, 0.1221, 0.117, 0.0648, 1.0, 0.1221, 0.117, 0.0648, 1.0, 0.1221, 0.117, 0.0648, 1.0, 0.0999, 0.09531, 0.05286, 1.0, 0.0999, 0.09531, 0.05286, 1.0, 0.0999, 0.09531, 0.05286, 1.0, 0.0999, 0.09531, 0.05286, 1.0, 0.0999, 0.09531, 0.05286, 1.0, 0.0999, 0.09531, 0.05286, 1.0, 0.0999, 0.09531, 0.05286, 1.0, 0.0999, 0.09531, 0.05286, 1.0, 0.0999, 0.09531, 0.05286, 1.0, 0.0999, 0.09531, 0.05286, 1.0, 0.0999, 0.09531, 0.05286, 1.0, 0.0999, 0.09531, 0.05286, 1.0, 0.0999, 0.09531, 0.05286, 1.0, 0.0999, 0.09531, 0.05286, 1.0, 0.0999, 0.09531, 0.05286, 1.0, 0.0999, 0.09531, 0.05286, 1.0, 0.1221, 0.117, 0.0648, 1.0, 0.1221, 0.117, 0.0648, 1.0, 0.1221, 0.117, 0.0648, 1.0, 0.1221, 0.117, 0.0648, 1.0, 0.1221, 0.117, 0.0648, 1.0, 0.1221, 0.117, 0.0648, 1.0, 0.1221, 0.117, 0.0648, 1.0, 0.1221, 0.117, 0.0648, 1.0, 0.1221, 0.117, 0.0648, 1.0, 0.1221, 0.117, 0.0648, 1.0, 0.1221, 0.117, 0.0648, 1.0, 0.1221, 0.117, 0.0648, 1.0, 0.1221, 0.117, 0.0648, 1.0, 0.1221, 0.117, 0.0648, 1.0, 0.1221, 0.117, 0.0648, 1.0, 0.1221, 0.117, 0.0648, 1.0, 0.1221, 0.117, 0.0648, 1.0, 0.1221, 0.117, 0.0648, 1.0, 0.1221, 0.117, 0.0648, 1.0, 0.1221, 0.117, 0.0648, 1.0, 0.1221, 0.117, 0.0648, 1.0, 0.1221, 0.117, 0.0648, 1.0, 0.1221, 0.117, 0.0648, 1.0, 0.1221, 0.117, 0.0648, 1.0, 0.1221, 0.117, 0.0648, 1.0, 0.1221, 0.117, 0.0648, 1.0, 0.1221, 0.117, 0.0648, 1.0, 0.1221, 0.117, 0.0648, 1.0, 0.1221, 0.117, 0.0648, 1.0, 0.1221, 0.117, 0.0648, 1.0, 0.1221, 0.117, 0.0648, 1.0, 0.1221, 0.117, 0.0648, 1.0, 0.1221, 0.117, 0.0648, 1.0, 0.1221, 0.117, 0.0648, 1.0, 0.1221, 0.117, 0.0648, 1.0, 0.1221, 0.117, 0.0648, 1.0, 0.1221, 0.117, 0.0648, 1.0, 0.1221, 0.117, 0.0648, 1.0, 0.1221, 0.117, 0.0648, 1.0, 0.1221, 0.117, 0.0648, 1.0, 0.1221, 0.117, 0.0648, 1.0, 0.1221, 0.117, 0.0648, 1.0, 0.1221, 0.117, 0.0648, 1.0, 0.1221, 0.117, 0.0648, 1.0, 0.1221, 0.117, 0.0648, 1.0, 0.1221, 0.117, 0.0648, 1.0, 0.1221, 0.117, 0.0648, 1.0, 0.1221, 0.117, 0.0648, 1.0, 0.1221, 0.117, 0.0648, 1.0, 0.1221, 0.117, 0.0648, 1.0, 0.1221, 0.117, 0.0648, 1.0, 0.1221, 0.117, 0.0648, 1.0, 0.1221, 0.117, 0.0648, 1.0, 0.1221, 0.117, 0.0648, 1.0, 0.1221, 0.117, 0.0648, 1.0, 0.1221, 0.117, 0.0648, 1.0, 0.1221, 0.117, 0.0648, 1.0, 0.1221, 0.117, 0.0648, 1.0, 0.1221, 0.117, 0.0648, 1.0, 0.1221, 0.117, 0.0648, 1.0, 0.1221, 0.117, 0.0648, 1.0, 0.1221, 0.117, 0.0648, 1.0, 0.1221, 0.117, 0.0648, 1.0, 0.1221, 0.117, 0.0648, 1.0, 0.1221, 0.117, 0.0648, 1.0, 0.1221, 0.117, 0.0648, 1.0, 0.1221, 0.117, 0.0648, 1.0, 0.1221, 0.117, 0.0648, 1.0, 0.1221, 0.117, 0.0648, 1.0, 0.1221, 0.117, 0.0648, 1.0, 0.1221, 0.117, 0.0648, 1.0, 0.1221, 0.117, 0.0648, 1.0, 0.1221, 0.117, 0.0648, 1.0, 0.1221, 0.117, 0.0648, 1.0, 0.1221, 0.117, 0.0648, 1.0, 0.1221, 0.117, 0.0648, 1.0, 0.1221, 0.117, 0.0648, 1.0, 0.1221, 0.117, 0.0648, 1.0, 0.1221, 0.117, 0.0648, 1.0, 0.1221, 0.117, 0.0648, 1.0, 0.1221, 0.117, 0.0648, 1.0, 0.1221, 0.117, 0.0648, 1.0, 0.1221, 0.117, 0.0648, 1.0, 0.1221, 0.117, 0.0648, 1.0, 0.1221, 0.117, 0.0648, 1.0, 0.1221, 0.117, 0.0648, 1.0, 0.1221, 0.117, 0.0648, 1.0, 0.1221, 0.117, 0.0648, 1.0, 0.1221, 0.117, 0.0648, 1.0, 0.1221, 0.117, 0.0648, 1.0, 0.1221, 0.117, 0.0648, 1.0, 0.1221, 0.117, 0.0648, 1.0, 0.1221, 0.117, 0.0648, 1.0, 0.1221, 0.117, 0.0648, 1.0, 0.1221, 0.117, 0.0648, 1.0, 0.1221, 0.117, 0.0648, 1.0, 0.1221, 0.117, 0.0648, 1.0, 0.1221, 0.117, 0.0648, 1.0, 0.1221, 0.117, 0.0648, 1.0, 0.1221, 0.117, 0.0648, 1.0, 0.1221, 0.117, 0.0648, 1.0, 0.1221, 0.117, 0.0648, 1.0, 0.1221, 0.117, 0.0648, 1.0, 0.1221, 0.117, 0.0648, 1.0, 0.1221, 0.117, 0.0648, 1.0, 0.1221, 0.117, 0.0648, 1.0, 0.1221, 0.117, 0.0648, 1.0, 0.1221, 0.117, 0.0648, 1.0, 0.1221, 0.117, 0.0648, 1.0, 0.1221, 0.117, 0.0648, 1.0, 0.1221, 0.117, 0.0648, 1.0, 0.1221, 0.117, 0.0648, 1.0, 0.1221, 0.117, 0.0648, 1.0, 0.1221, 0.117, 0.0648, 1.0, 0.1221, 0.117, 0.0648, 1.0, 0.1221, 0.117, 0.0648, 1.0, 0.1221, 0.117, 0.0648, 1.0, 0.1221, 0.117, 0.0648, 1.0, 0.1221, 0.117, 0.0648, 1.0, 0.1221, 0.117, 0.0648, 1.0, 0.1221, 0.117, 0.0648, 1.0, 0.1221, 0.117, 0.0648, 1.0, 0.1221, 0.117, 0.0648, 1.0, 0.1221, 0.117, 0.0648, 1.0, 0.1221, 0.117, 0.0648, 1.0, 0.1221, 0.117, 0.0648, 1.0, 0.1221, 0.117, 0.0648, 1.0, 0.1221, 0.117, 0.0648, 1.0, 0.1221, 0.117, 0.0648, 1.0, 0.1221, 0.117, 0.0648, 1.0, 0.1221, 0.117, 0.0648, 1.0, 0.1221, 0.117, 0.0648, 1.0, 0.1221, 0.117, 0.0648, 1.0, 0.1221, 0.117, 0.0648, 1.0, 0.1221, 0.117, 0.0648, 1.0, 0.1221, 0.117, 0.0648, 1.0, 0.0999, 0.09531, 0.05286, 1.0, 0.0999, 0.09531, 0.05286, 1.0, 0.0999, 0.09531, 0.05286, 1.0, 0.0999, 0.09531, 0.05286, 1.0, 0.0999, 0.09531, 0.05286, 1.0, 0.0999, 0.09531, 0.05286, 1.0, 0.0999, 0.09531, 0.05286, 1.0, 0.0999, 0.09531, 0.05286, 1.0, 0.1221, 0.117, 0.0648, 1.0, 0.1221, 0.117, 0.0648, 1.0, 0.1221, 0.117, 0.0648, 1.0, 0.1221, 0.117, 0.0648, 1.0, 0.1221, 0.117, 0.0648, 1.0, 0.1221, 0.117, 0.0648, 1.0, 0.1221, 0.117, 0.0648, 1.0, 0.1221, 0.117, 0.0648, 1.0, 0.1221, 0.117, 0.0648, 1.0, 0.1221, 0.117, 0.0648, 1.0, 0.1221, 0.117, 0.0648, 1.0, 0.1221, 0.117, 0.0648, 1.0, 0.1221, 0.117, 0.0648, 1.0, 0.1221, 0.117, 0.0648, 1.0, 0.1221, 0.117, 0.0648, 1.0, 0.1221, 0.117, 0.0648, 1.0])
me_circle_001.use_remesh_preserve_volume = False
me_circle_001.use_remesh_preserve_attributes = False
me_circle_001.use_mirror_vertex_groups = False
me_circle_001.update()
me_cylinder = bpy.data.meshes.new('Cylinder')
me_cylinder.from_pydata([(-1.041, 0.09, -0.0519), (-1.041, 0.09, 0.0519), (-1.041, 0.1039, 0.0), (-1.041, -0.0519, -0.09), (-1.041, 0.052, -0.09), (-1.041, 0.0, -0.1039), (-1.041, -0.09, -0.0519), (-1.041, -0.0519, 0.09), (-1.041, -0.1039, 0.0), (-1.041, -0.09, 0.0519), (-1.041, 0.0, 0.1039), (-1.041, 0.052, 0.09), (-1.323, -0.0004, 0.0), (-1.041, -0.0363, 0.0208), (-1.041, -0.0211, 0.0361), (-1.041, 0.0206, 0.0361), (-1.041, -0.0002, 0.0417), (-1.041, -0.0363, -0.0208), (-1.041, -0.0423, 0.0), (-1.041, 0.0358, -0.0208), (-1.041, 0.0208, -0.0364), (-1.041, 0.0358, 0.0208), (-1.041, 0.0414, 0.0), (-1.041, 0.0208, 0.0364), (-1.041, -0.0211, -0.0361), (-1.041, -0.0002, -0.0417), (-1.041, 0.052, 0.09), (-2.022, 0.0394, 0.0681), (-1.533, 0.0, 0.0905), (-3.005, 0.0, 0.0519), (-1.041, 0.0, 0.1039), (-1.041, -0.09, 0.0519), (-1.041, -0.1039, 0.0), (-3.005, -0.0449, 0.0259), (-2.022, -0.0681, 0.0393), (-3.005, -0.052, 0.0), (-1.533, -0.0453, 0.0784), (-1.041, -0.0519, 0.09), (-3.005, -0.0259, 0.0449), (-2.022, -0.0393, 0.0681), (-1.533, -0.0914, 0.0), (-2.022, -0.0789, 0.0), (-1.533, -0.0784, 0.0453), (-4.968, 0.0, 0.0), (-2.022, 0.0, 0.0787), (-1.533, 0.0453, 0.0784), (-3.005, 0.026, 0.0449), (-1.533, -0.0784, -0.0453), (-2.022, -0.0681, -0.0393), (-3.005, -0.0449, -0.0259), (-1.041, -0.09, -0.0519), (-1.041, 0.0, -0.1039), (-1.041, 0.052, -0.09), (-3.005, 0.0, -0.0519), (-2.022, 0.0, -0.0787), (-1.533, 0.0, -0.0905), (-3.005, 0.026, -0.0451), (-2.022, 0.0395, -0.0684), (-1.533, 0.0457, -0.0792), (-1.533, -0.0453, -0.0784), (-2.022, -0.0393, -0.0681), (-3.005, -0.0259, -0.0449), (-1.041, -0.0519, -0.09), (-1.041, 0.1039, 0.0), (-3.005, 0.0519, 0.0), (-2.022, 0.0787, 0.0), (-1.533, 0.0906, 0.0), (-1.533, 0.0457, 0.0792), (-1.533, 0.0784, 0.0453), (-2.022, 0.0682, 0.0393), (-3.005, 0.0449, 0.0259), (-1.041, 0.09, 0.0519), (-1.041, 0.09, -0.0519), (-3.005, 0.0449, -0.0259), (-2.022, 0.0682, -0.0393), (-1.533, 0.0784, -0.0453)], [], [(3, 6, 4, 5), (0, 4, 6, 8), (2, 0, 8, 9), (9, 7, 1, 2), (7, 10, 11, 1), (14, 12, 13), (15, 12, 16), (12, 17, 18), (20, 12, 19), (12, 21, 22), (12, 23, 21), (19, 12, 22), (12, 24, 17), (12, 20, 25), (12, 25, 24), (13, 12, 18), (16, 12, 14), (45, 26, 30, 28), (43, 46, 29), (46, 27, 44, 29), (38, 29, 44, 39), (36, 28, 30, 37), (42, 31, 32, 40), (34, 39, 36, 42), (33, 38, 39, 34), (33, 43, 38), (42, 36, 37, 31), (34, 42, 40, 41), (33, 34, 41, 35), (43, 33, 35), (38, 43, 29), (39, 44, 28, 36), (27, 45, 28, 44), (47, 40, 32, 50), (49, 43, 35), (49, 35, 41, 48), (48, 41, 40, 47), (59, 60, 48, 47), (60, 61, 49, 48), (43, 49, 61), (62, 59, 47, 50), (51, 52, 58, 55), (56, 43, 53), (54, 57, 56, 53), (55, 58, 57, 54), (55, 54, 60, 59), (54, 53, 61, 60), (43, 61, 53), (51, 55, 59, 62), (63, 71, 68, 66), (70, 43, 64), (65, 69, 70, 64), (66, 68, 69, 65), (68, 67, 27, 69), (70, 69, 27, 46), (46, 43, 70), (71, 26, 67, 68), (63, 66, 75, 72), (43, 73, 64), (65, 64, 73, 74), (66, 65, 74, 75), (75, 74, 57, 58), (74, 73, 56, 57), (43, 56, 73), (72, 75, 58, 52)])
me_cylinder.polygons.foreach_set('use_smooth', [0, 0, 0, 0, 0, 0, 0, 0, 0, 0, 0, 0, 0, 0, 0, 0, 0, 1, 1, 1, 1, 1, 1, 1, 1, 1, 1, 1, 1, 1, 1, 1, 1, 1, 1, 1, 1, 1, 1, 1, 1, 1, 1, 1, 1, 1, 1, 1, 1, 1, 1, 1, 1, 1, 1, 1, 1, 1, 1, 1, 1, 1, 1, 1, 1])
_uv = me_cylinder.uv_layers.new(name='UVTex')
_uv.uv.foreach_set('vector', [0.0, 0.0, 0.0, 0.0, 0.0, 0.0, 0.0, 0.0, 0.0, 0.0, 0.0, 0.0, 0.0, 0.0, 0.0, 0.0, 0.0, 0.0, 0.0, 0.0, 0.0, 0.0, 0.0, 0.0, 0.0, 0.0, 0.0, 0.0, 0.0, 0.0, 0.0, 0.0, 0.0, 0.0, 0.0, 0.0, 0.0, 0.0, 0.0, 0.0, 0.0, 0.0, 0.0, 0.0, 0.0, 0.0, 0.0, 0.0, 0.0, 0.0, 0.0, 0.0, 0.0, 0.0, 0.0, 0.0, 0.0, 0.0, 0.0, 0.0, 0.0, 0.0, 0.0, 0.0, 0.0, 0.0, 0.0, 0.0, 0.0, 0.0, 0.0, 0.0, 0.0, 0.0, 0.0, 0.0, 0.0, 0.0, 0.0, 0.0, 0.0, 0.0, 0.0, 0.0, 0.0, 0.0, 0.0, 0.0, 0.0, 0.0, 0.0, 0.0, 0.0, 0.0, 0.0, 0.0, 0.0, 0.0, 0.0, 0.0, 0.0, 0.0, 0.0, 0.0, 0.0, 0.0, 0.0, 0.0, 0.0, 0.0, 0.0, 0.0, 0.0, 0.0, 0.0, 0.0, 0.0, 0.0, 0.0, 0.0, 0.0, 0.0, 0.0, 0.0, 0.0, 0.0, 0.0, 0.0, 0.0, 0.0, 0.0, 0.0, 0.0, 0.0, 0.0, 0.0, 0.0, 0.0, 0.0, 0.0, 0.0, 0.0, 0.0, 0.0, 0.0, 0.0, 0.0, 0.0, 0.0, 0.0, 0.0, 0.0, 0.0, 0.0, 0.0, 0.0, 0.0, 0.0, 0.0, 0.0, 0.0, 0.0, 0.0, 0.0, 0.0, 0.0, 0.0, 0.0, 0.0, 0.0, 0.0, 0.0, 0.0, 0.0, 0.0, 0.0, 0.0, 0.0, 0.0, 0.0, 0.0, 0.0, 0.0, 0.0, 0.0, 0.0, 0.0, 0.0, 0.0, 0.0, 0.0, 0.0, 0.0, 0.0, 0.0, 0.0, 0.0, 0.0, 0.0, 0.0, 0.0, 0.0, 0.0, 0.0, 0.0, 0.0, 0.0, 0.0, 0.0, 0.0, 0.0, 0.0, 0.0, 0.0, 0.0, 0.0, 0.0, 0.0, 0.0, 0.0, 0.0, 0.0, 0.0, 0.0, 0.0, 0.0, 0.0, 0.0, 0.0, 0.0, 0.0, 0.0, 0.0, 0.0, 0.0, 0.0, 0.0, 0.0, 0.0, 0.0, 0.0, 0.0, 0.0, 0.0, 0.0, 0.0, 0.0, 0.0, 0.0, 0.0, 0.0, 0.0, 0.0, 0.0, 0.0, 0.0, 0.0, 0.0, 0.0, 0.0, 0.0, 0.0, 0.0, 0.0, 0.0, 0.0, 0.0, 0.0, 0.0, 0.0, 0.0, 0.0, 0.0, 0.0, 0.0, 0.0, 0.0, 0.0, 0.0, 0.0, 0.0, 0.0, 0.0, 0.0, 0.0, 0.0, 0.0, 0.0, 0.0, 0.0, 0.0, 0.0, 0.0, 0.0, 0.0, 0.0, 0.0, 0.0, 0.0, 0.0, 0.0, 0.0, 0.0, 0.0, 0.0, 0.0, 0.0, 0.0, 0.0, 0.0, 0.0, 0.0, 0.0, 0.0, 0.0, 0.0, 0.0, 0.0, 0.0, 0.0, 0.0, 0.0, 0.0, 0.0, 0.0, 0.0, 0.0, 0.0, 0.0, 0.0, 0.0, 0.0, 0.0, 0.0, 0.0, 0.0, 0.0, 0.0, 0.0, 0.0, 0.0, 0.0, 0.0, 0.0, 0.0, 0.0, 0.0, 0.0, 0.0, 0.0, 0.0, 0.0, 0.0, 0.0, 0.0, 0.0, 0.0, 0.0, 0.0, 0.0, 0.0, 0.0, 0.0, 0.0, 0.0, 0.0, 0.0, 0.0, 0.0, 0.0, 0.0, 0.0, 0.0, 0.0, 0.0, 0.0, 0.0, 0.0, 0.0, 0.0, 0.0, 0.0, 0.0, 0.0, 0.0, 0.0, 0.0, 0.0, 0.0, 0.0, 0.0, 0.0, 0.0, 0.0, 0.0, 0.0, 0.0, 0.0, 0.0, 0.0, 0.0, 0.0, 0.0, 0.0, 0.0, 0.0, 0.0, 0.0, 0.0, 0.0, 0.0, 0.0, 0.0, 0.0, 0.0, 0.0, 0.0, 0.0, 0.0, 0.0, 0.0, 0.0, 0.0, 0.0, 0.0, 0.0, 0.0, 0.0, 0.0, 0.0, 0.0, 0.0, 0.0, 0.0, 0.0, 0.0, 0.0, 0.0, 0.0, 0.0, 0.0, 0.0, 0.0, 0.0, 0.0, 0.0, 0.0, 0.0, 0.0, 0.0, 0.0, 0.0, 0.0, 0.0, 0.0, 0.0, 0.0, 0.0, 0.0, 0.0, 0.0, 0.0, 0.0, 0.0, 0.0, 0.0, 0.0, 0.0, 0.0, 0.0, 0.0, 0.0])
_ca = me_cylinder.color_attributes.new('Col', 'BYTE_COLOR', 'CORNER')
_ca.data.foreach_set('color', [1.0, 1.0, 0.227, 0.0, 1.0, 1.0, 0.227, 0.0, 1.0, 1.0, 0.227, 0.0, 1.0, 1.0, 0.227, 0.0, 1.0, 1.0, 0.227, 0.0, 1.0, 1.0, 0.227, 0.0, 1.0, 1.0, 0.227, 0.0, 1.0, 1.0, 0.227, 0.0, 1.0, 1.0, 0.227, 0.0, 1.0, 1.0, 0.227, 0.0, 1.0, 1.0, 0.227, 0.0, 1.0, 1.0, 0.227, 0.0, 1.0, 1.0, 0.227, 0.0, 1.0, 1.0, 0.227, 0.0, 1.0, 1.0, 0.227, 0.0, 1.0, 1.0, 0.227, 0.0, 1.0, 1.0, 0.227, 0.0, 1.0, 1.0, 0.227, 0.0, 1.0, 1.0, 0.227, 0.0, 1.0, 1.0, 0.227, 0.0, 1.0, 1.0, 1.0, 0.0, 1.0, 1.0, 1.0, 0.0, 1.0, 1.0, 1.0, 0.0, 1.0, 1.0, 1.0, 0.0, 1.0, 1.0, 1.0, 0.0, 1.0, 1.0, 1.0, 0.0, 1.0, 1.0, 1.0, 0.0, 1.0, 1.0, 1.0, 0.0, 1.0, 1.0, 1.0, 0.0, 1.0, 1.0, 1.0, 0.0, 1.0, 1.0, 1.0, 0.0, 1.0, 1.0, 1.0, 0.0, 1.0, 1.0, 1.0, 0.0, 1.0, 1.0, 1.0, 0.0, 1.0, 1.0, 1.0, 0.0, 1.0, 1.0, 1.0, 0.0, 1.0, 1.0, 1.0, 0.0, 1.0, 1.0, 1.0, 0.0, 1.0, 1.0, 1.0, 0.0, 1.0, 1.0, 1.0, 0.0, 1.0, 1.0, 1.0, 0.0, 1.0, 1.0, 1.0, 0.0, 1.0, 1.0, 1.0, 0.0, 1.0, 1.0, 1.0, 0.0, 1.0, 1.0, 1.0, 0.0, 1.0, 1.0, 1.0, 0.0, 1.0, 1.0, 1.0, 0.0, 1.0, 1.0, 1.0, 0.0, 1.0, 1.0, 1.0, 0.0, 1.0, 1.0, 1.0, 0.0, 1.0, 1.0, 1.0, 0.0, 1.0, 1.0, 1.0, 0.0, 1.0, 1.0, 1.0, 0.0, 1.0, 1.0, 1.0, 0.0, 1.0, 1.0, 1.0, 0.0, 1.0, 1.0, 1.0, 0.0, 1.0, 1.0, 0.227, 0.0, 1.0, 1.0, 0.227, 0.0, 1.0, 1.0, 0.227, 0.0, 1.0, 1.0, 0.227, 0.0, 1.0, 0.227, 0.0, 0.0, 1.0, 0.227, 0.0, 0.0, 1.0, 0.227, 0.0, 0.0, 1.0, 0.3712, 0.0, 0.0, 1.0, 0.3712, 0.0, 0.0, 1.0, 0.3712, 0.0, 0.0, 1.0, 0.3712, 0.0, 0.0, 1.0, 0.3712, 0.0, 0.0, 1.0, 0.3712, 0.0, 0.0, 1.0, 0.3712, 0.0, 0.0, 1.0, 0.3712, 0.0, 0.0, 1.0, 1.0, 0.227, 0.0, 1.0, 1.0, 0.227, 0.0, 1.0, 1.0, 0.227, 0.0, 1.0, 1.0, 0.227, 0.0, 1.0, 1.0, 0.227, 0.0, 1.0, 1.0, 0.227, 0.0, 1.0, 1.0, 0.227, 0.0, 1.0, 1.0, 0.227, 0.0, 1.0, 1.0, 0.0, 0.0, 1.0, 1.0, 0.0, 0.0, 1.0, 1.0, 0.0, 0.0, 1.0, 1.0, 0.0, 0.0, 1.0, 0.3712, 0.0, 0.0, 1.0, 0.3712, 0.0, 0.0, 1.0, 0.3712, 0.0, 0.0, 1.0, 0.3712, 0.0, 0.0, 1.0, 0.227, 0.0, 0.0, 1.0, 0.227, 0.0, 0.0, 1.0, 0.227, 0.0, 0.0, 1.0, 1.0, 0.227, 0.0, 1.0, 1.0, 0.227, 0.0, 1.0, 1.0, 0.227, 0.0, 1.0, 1.0, 0.227, 0.0, 1.0, 1.0, 0.0, 0.0, 1.0, 1.0, 0.0, 0.0, 1.0, 1.0, 0.0, 0.0, 1.0, 1.0, 0.0, 0.0, 1.0, 0.3712, 0.0, 0.0, 1.0, 0.3712, 0.0, 0.0, 1.0, 0.3712, 0.0, 0.0, 1.0, 0.3712, 0.0, 0.0, 1.0, 0.227, 0.0, 0.0, 1.0, 0.227, 0.0, 0.0, 1.0, 0.227, 0.0, 0.0, 1.0, 0.227, 0.0, 0.0, 1.0, 0.227, 0.0, 0.0, 1.0, 0.227, 0.0, 0.0, 1.0, 1.0, 0.0, 0.0, 1.0, 1.0, 0.0, 0.0, 1.0, 1.0, 0.0, 0.0, 1.0, 1.0, 0.0, 0.0, 1.0, 1.0, 0.0, 0.0, 1.0, 1.0, 0.0, 0.0, 1.0, 1.0, 0.0, 0.0, 1.0, 1.0, 0.0, 0.0, 1.0, 1.0, 0.227, 0.0, 1.0, 1.0, 0.227, 0.0, 1.0, 1.0, 0.227, 0.0, 1.0, 1.0, 0.227, 0.0, 1.0, 0.227, 0.0, 0.0, 1.0, 0.227, 0.0, 0.0, 1.0, 0.227, 0.0, 0.0, 1.0, 0.3712, 0.0, 0.0, 1.0, 0.3712, 0.0, 0.0, 1.0, 0.3712, 0.0, 0.0, 1.0, 0.3712, 0.0, 0.0, 1.0, 1.0, 0.0, 0.0, 1.0, 1.0, 0.0, 0.0, 1.0, 1.0, 0.0, 0.0, 1.0, 1.0, 0.0, 0.0, 1.0, 1.0, 0.0, 0.0, 1.0, 1.0, 0.0, 0.0, 1.0, 1.0, 0.0, 0.0, 1.0, 1.0, 0.0, 0.0, 1.0, 0.3712, 0.0, 0.0, 1.0, 0.3712, 0.0, 0.0, 1.0, 0.3712, 0.0, 0.0, 1.0, 0.3712, 0.0, 0.0, 1.0, 0.227, 0.0, 0.0, 1.0, 0.227, 0.0, 0.0, 1.0, 0.227, 0.0, 0.0, 1.0, 1.0, 0.227, 0.0, 1.0, 1.0, 0.227, 0.0, 1.0, 1.0, 0.227, 0.0, 1.0, 1.0, 0.227, 0.0, 1.0, 1.0, 0.227, 0.0, 1.0, 1.0, 0.227, 0.0, 1.0, 1.0, 0.227, 0.0, 1.0, 1.0, 0.227, 0.0, 1.0, 0.227, 0.0, 0.0, 1.0, 0.227, 0.0, 0.0, 1.0, 0.227, 0.0, 0.0, 1.0, 0.3712, 0.0, 0.0, 1.0, 0.3712, 0.0, 0.0, 1.0, 0.3712, 0.0, 0.0, 1.0, 0.3712, 0.0, 0.0, 1.0, 1.0, 0.0, 0.0, 1.0, 1.0, 0.0, 0.0, 1.0, 1.0, 0.0, 0.0, 1.0, 1.0, 0.0, 0.0, 1.0, 1.0, 0.0, 0.0, 1.0, 1.0, 0.0, 0.0, 1.0, 1.0, 0.0, 0.0, 1.0, 1.0, 0.0, 0.0, 1.0, 0.3712, 0.0, 0.0, 1.0, 0.3712, 0.0, 0.0, 1.0, 0.3712, 0.0, 0.0, 1.0, 0.3712, 0.0, 0.0, 1.0, 0.227, 0.0, 0.0, 1.0, 0.227, 0.0, 0.0, 1.0, 0.227, 0.0, 0.0, 1.0, 1.0, 0.227, 0.0, 1.0, 1.0, 0.227, 0.0, 1.0, 1.0, 0.227, 0.0, 1.0, 1.0, 0.227, 0.0, 1.0, 1.0, 0.227, 0.0, 1.0, 1.0, 0.227, 0.0, 1.0, 1.0, 0.227, 0.0, 1.0, 1.0, 0.227, 0.0, 1.0, 0.227, 0.0, 0.0, 1.0, 0.227, 0.0, 0.0, 1.0, 0.227, 0.0, 0.0, 1.0, 0.3712, 0.0, 0.0, 1.0, 0.3712, 0.0, 0.0, 1.0, 0.3712, 0.0, 0.0, 1.0, 0.3712, 0.0, 0.0, 1.0, 1.0, 0.0, 0.0, 1.0, 1.0, 0.0, 0.0, 1.0, 1.0, 0.0, 0.0, 1.0, 1.0, 0.0, 0.0, 1.0, 1.0, 0.0, 0.0, 1.0, 1.0, 0.0, 0.0, 1.0, 1.0, 0.0, 0.0, 1.0, 1.0, 0.0, 0.0, 1.0, 0.3712, 0.0, 0.0, 1.0, 0.3712, 0.0, 0.0, 1.0, 0.3712, 0.0, 0.0, 1.0, 0.3712, 0.0, 0.0, 1.0, 0.227, 0.0, 0.0, 1.0, 0.227, 0.0, 0.0, 1.0, 0.227, 0.0, 0.0, 1.0, 1.0, 0.227, 0.0, 1.0, 1.0, 0.227, 0.0, 1.0, 1.0, 0.227, 0.0, 1.0, 1.0, 0.227, 0.0, 1.0, 1.0, 0.227, 0.0, 1.0, 1.0, 0.227, 0.0, 1.0, 1.0, 0.227, 0.0, 1.0, 1.0, 0.227, 0.0, 1.0, 0.227, 0.0, 0.0, 1.0, 0.227, 0.0, 0.0, 1.0, 0.227, 0.0, 0.0, 1.0, 0.3712, 0.0, 0.0, 1.0, 0.3712, 0.0, 0.0, 1.0, 0.3712, 0.0, 0.0, 1.0, 0.3712, 0.0, 0.0, 1.0, 1.0, 0.0, 0.0, 1.0, 1.0, 0.0, 0.0, 1.0, 1.0, 0.0, 0.0, 1.0, 1.0, 0.0, 0.0, 1.0, 1.0, 0.0, 0.0, 1.0, 1.0, 0.0, 0.0, 1.0, 1.0, 0.0, 0.0, 1.0, 1.0, 0.0, 0.0, 1.0, 0.3712, 0.0, 0.0, 1.0, 0.3712, 0.0, 0.0, 1.0, 0.3712, 0.0, 0.0, 1.0, 0.3712, 0.0, 0.0, 1.0, 0.227, 0.0, 0.0, 1.0, 0.227, 0.0, 0.0, 1.0, 0.227, 0.0, 0.0, 1.0, 1.0, 0.227, 0.0, 1.0, 1.0, 0.227, 0.0, 1.0, 1.0, 0.227, 0.0, 1.0, 1.0, 0.227, 0.0])
me_cylinder.materials.append(mat_mat_001)
me_cylinder.use_remesh_preserve_volume = False
me_cylinder.use_remesh_preserve_attributes = False
me_cylinder.use_mirror_vertex_groups = False
me_cylinder.update()

# ---- objects
ob_body = bpy.data.objects.new('body', me_circle_001)
ob_flame = bpy.data.objects.new('flame', me_cylinder)

# ---- transforms, parenting, visibility, modifiers, constraints
ob_body.location = (0.0, 0.0, 0.0)
ob_body.scale = (0.0001, 1.0, 1.0)
ob_body.lock_rotations_4d = False
ob_body.empty_display_type = 'ARROWS'
ob_body.lineart.crease_threshold = 0.0
ob_flame.parent = ob_body
ob_flame.matrix_parent_inverse = Matrix(((1e+04, 0.0, 0.0, 0.0), (0.0, 1.0, 0.0, 0.0), (0.0, 0.0, 1.0, 0.0), (0.0, 0.0, 0.0, 1.0)))
ob_flame.location = (0.0, 0.0, 0.0)
ob_flame.lock_rotations_4d = False
ob_flame.empty_display_type = 'ARROWS'
ob_flame.lineart.crease_threshold = 0.0

# ---- collection membership
col_collection_1.objects.link(ob_body)
col_collection_1.objects.link(ob_flame)

# ---- scene / render settings (as saved in the file)
scene.frame_start = 1; scene.frame_end = 100; scene.frame_set(10)
scene.render.engine = 'BLENDER_EEVEE_NEXT'
scene.render.image_settings.file_format = 'JPEG'
scene.render.image_settings.color_mode = 'RGB'
scene.render.image_settings.compression = 90
scene.render.resolution_x = 800
scene.render.resolution_y = 600
scene.render.pixel_aspect_x = 100.0
scene.render.pixel_aspect_y = 100.0
scene.render.fps = 20
scene.render.dither_intensity = 0.0
scene.render.use_compositing = False
scene.render.use_sequencer = False
scene.render.bake_margin = 2
scene.render.bake_bias = 0.0
scene.render.use_stamp_time = False
scene.render.use_stamp_date = False
scene.render.use_stamp_frame = False
scene.render.use_stamp_camera = False
scene.render.use_stamp_scene = False
scene.render.use_stamp_filename = False
scene.render.use_stamp_render_time = False
scene.render.stamp_font_size = 0
scene.cycles.use_denoising = False
scene.cycles.samples = 10
scene.cycles.sampling_pattern = 'TABULATED_SOBOL'
scene.cycles.light_sampling_threshold = 0.0
scene.cycles.use_adaptive_sampling = False
scene.cycles.use_light_tree = False
scene.cycles.blur_glossy = 0.0
scene.cycles.volume_bounces = 1
scene.cycles.pixel_filter_type = 'GAUSSIAN'
scene.cycles.sample_clamp_indirect = 0.0
scene.view_settings.view_transform = 'Raw'
bpy.context.view_layer.update()

# ---- added for rendering (the .blend has no active camera): camera
cam_auto = bpy.data.cameras.new('AutoCamera')
cam_auto.lens = 50.0
cam_auto.sensor_width = 36.0
cam_auto.clip_end = 1000.0
ob_auto_camera = bpy.data.objects.new('AutoCamera', cam_auto)
scene.collection.objects.link(ob_auto_camera)
ob_auto_camera.location = (4.22066, -7.17556, 4.7837)
ob_auto_camera.rotation_euler = (1.09748, -7.21219e-08, 0.694738)
scene.camera = ob_auto_camera
bpy.context.view_layer.update()

